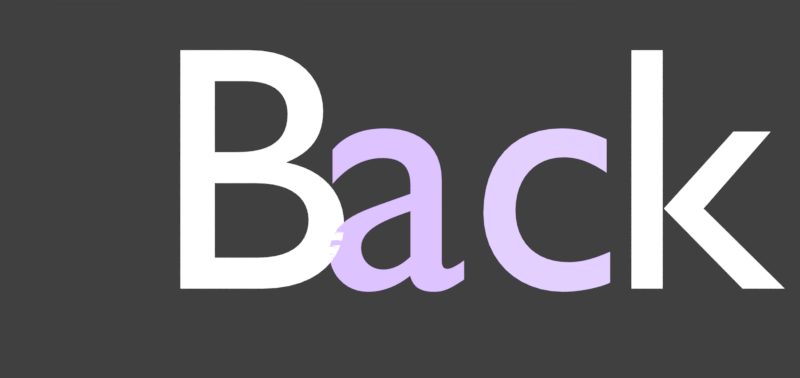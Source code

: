 # Source: menu-back_tc_en.rendernormal.blend  (saved by Blender 2.79.6; exported with 4.5.12 LTS)
import bpy
from mathutils import Matrix  # noqa: F401  (used for matrix-valued properties, if any)

bpy.ops.wm.read_factory_settings(use_empty=True)
scene = bpy.context.scene
scene.name = 'menu-back'

# ---- collections
col_collection_1 = bpy.data.collections.new('Collection 1'); scene.collection.children.link(col_collection_1)
col_collection_2 = bpy.data.collections.new('Collection 2'); scene.collection.children.link(col_collection_2)

# ---- materials (node trees are filled in below, after node groups)
mat_sliderborderpurple_ish_ani1 = bpy.data.materials.new('sliderborderpurple-ish-ani1')
mat_sliderborderpurple_ish_ani1.alpha_threshold = 0.0
mat_sliderborderpurple_ish_ani1.roughness = 0.5
mat_sliderborderpurple_ish_ani3 = bpy.data.materials.new('sliderborderpurple-ish-ani3')
mat_sliderborderpurple_ish_ani3.alpha_threshold = 0.0
mat_sliderborderpurple_ish_ani3.roughness = 0.5
mat_sliderborderpurple_ish_ani2 = bpy.data.materials.new('sliderborderpurple-ish-ani2')
mat_sliderborderpurple_ish_ani2.alpha_threshold = 0.0
mat_sliderborderpurple_ish_ani2.roughness = 0.5
mat_white = bpy.data.materials.new('white')
mat_white.alpha_threshold = 0.0
mat_white.roughness = 0.5

# ---- material node trees
mat_sliderborderpurple_ish_ani1.use_nodes = True; mat_sliderborderpurple_ish_ani1.node_tree.nodes.clear()
_N = mat_sliderborderpurple_ish_ani1.node_tree.nodes; _L = mat_sliderborderpurple_ish_ani1.node_tree.links
n0 = _N.new('ShaderNodeRGB'); n0.name = 'RGB'; n0.location = (-206, 358)
n0.outputs[0].default_value = (0.552, 0.2582, 1.0, 1.0)
n1 = _N.new('ShaderNodeRGB'); n1.name = 'RGB.001'; n1.location = (-211, 154)
n1.outputs[0].default_value = (1.0, 1.0, 1.0, 1.0)
n2 = _N.new('ShaderNodeOutputMaterial'); n2.name = 'Material Output'; n2.location = (340, 288)
n3 = _N.new('ShaderNodeEmission'); n3.name = 'Emission'; n3.location = (163, 297)
n4 = _N.new('ShaderNodeMix'); n4.name = 'Mix'; n4.location = (-26, 297)
n4.data_type = 'RGBA'
n4.inputs[0].default_value = 1.0
_L.new(n3.outputs[0], n2.inputs[0])
_L.new(n0.outputs[0], n4.inputs[6])
_L.new(n1.outputs[0], n4.inputs[7])
_L.new(n4.outputs[2], n3.inputs[0])
n2.is_active_output = True
mat_sliderborderpurple_ish_ani3.use_nodes = True; mat_sliderborderpurple_ish_ani3.node_tree.nodes.clear()
_N = mat_sliderborderpurple_ish_ani3.node_tree.nodes; _L = mat_sliderborderpurple_ish_ani3.node_tree.links
n0 = _N.new('ShaderNodeRGB'); n0.name = 'RGB'; n0.location = (-206, 358)
n0.outputs[0].default_value = (0.552, 0.2582, 1.0, 1.0)
n1 = _N.new('ShaderNodeRGB'); n1.name = 'RGB.001'; n1.location = (-211, 154)
n1.outputs[0].default_value = (1.0, 1.0, 1.0, 1.0)
n2 = _N.new('ShaderNodeOutputMaterial'); n2.name = 'Material Output'; n2.location = (340, 288)
n3 = _N.new('ShaderNodeEmission'); n3.name = 'Emission'; n3.location = (163, 297)
n4 = _N.new('ShaderNodeMix'); n4.name = 'Mix'; n4.location = (-26, 297)
n4.data_type = 'RGBA'
_L.new(n3.outputs[0], n2.inputs[0])
_L.new(n0.outputs[0], n4.inputs[6])
_L.new(n1.outputs[0], n4.inputs[7])
_L.new(n4.outputs[2], n3.inputs[0])
n2.is_active_output = True
mat_sliderborderpurple_ish_ani2.use_nodes = True; mat_sliderborderpurple_ish_ani2.node_tree.nodes.clear()
_N = mat_sliderborderpurple_ish_ani2.node_tree.nodes; _L = mat_sliderborderpurple_ish_ani2.node_tree.links
n0 = _N.new('ShaderNodeRGB'); n0.name = 'RGB'; n0.location = (-206, 358)
n0.outputs[0].default_value = (0.552, 0.2582, 1.0, 1.0)
n1 = _N.new('ShaderNodeRGB'); n1.name = 'RGB.001'; n1.location = (-211, 154)
n1.outputs[0].default_value = (1.0, 1.0, 1.0, 1.0)
n2 = _N.new('ShaderNodeOutputMaterial'); n2.name = 'Material Output'; n2.location = (340, 288)
n3 = _N.new('ShaderNodeEmission'); n3.name = 'Emission'; n3.location = (163, 297)
n4 = _N.new('ShaderNodeMix'); n4.name = 'Mix'; n4.location = (-26, 297)
n4.data_type = 'RGBA'
n4.inputs[0].default_value = 0.384
_L.new(n3.outputs[0], n2.inputs[0])
_L.new(n0.outputs[0], n4.inputs[6])
_L.new(n1.outputs[0], n4.inputs[7])
_L.new(n4.outputs[2], n3.inputs[0])
n2.is_active_output = True
mat_white.use_nodes = True; mat_white.node_tree.nodes.clear()
_N = mat_white.node_tree.nodes; _L = mat_white.node_tree.links
n0 = _N.new('ShaderNodeOutputMaterial'); n0.name = 'Material Output'; n0.location = (300, 300)
n1 = _N.new('ShaderNodeMixShader'); n1.name = 'Mix Shader'; n1.location = (10, 300)
n1.inputs[0].default_value = 0.0
n2 = _N.new('ShaderNodeEmission'); n2.name = 'Emission'; n2.location = (-180, 200)
n2.inputs[0].default_value = (0.8, 0.8, 0.8, 1.0)
n3 = _N.new('ShaderNodeBsdfTransparent'); n3.name = 'Transparent BSDF'; n3.location = (-180, 100)
_L.new(n1.outputs[0], n0.inputs[0])
_L.new(n2.outputs[0], n1.inputs[1])
_L.new(n3.outputs[0], n1.inputs[2])
n0.is_active_output = True

# ---- world
world_world_010 = bpy.data.worlds.new('World.010'); scene.world = world_world_010
world_world_010.color = (0.05088, 0.05088, 0.05088)
world_world_010.use_sun_shadow = False
world_world_010.sun_shadow_jitter_overblur = 0.0
world_world_010.cycles.sampling_method = 'MANUAL'

# ---- cameras
cam_camera_041 = bpy.data.cameras.new('Camera.041')
cam_camera_041.type = 'ORTHO'
cam_camera_041.clip_end = 100.0
cam_camera_041.lens = 35.0
cam_camera_041.sensor_width = 32.0
cam_camera_041.sensor_height = 18.0
cam_camera_041.ortho_scale = 1.3
cam_camera_041.dof.focus_distance = 0.0

# ---- meshes
me_plane = bpy.data.meshes.new('Plane')
me_plane.from_pydata([(-0.2083, -0.6534, 0.0), (-0.01096, -0.6534, 0.0), (-0.2083, 0.6534, 0.0), (-0.01096, 0.6534, 0.0), (-0.8163, 0.0, 0.0), (-0.619, 0.0, 0.0)], [], [(4, 5, 3, 2), (0, 1, 5, 4)])
me_plane.materials.append(mat_white)
me_plane.use_remesh_preserve_volume = False
me_plane.use_remesh_preserve_attributes = False
me_plane.use_mirror_vertex_groups = False
me_plane.update()

# ---- curves / text
txt_text_003 = bpy.data.curves.new('Text.003', 'FONT')
txt_text_003.dimensions = '2D'
txt_text_003.body = 'k'
txt_text_003.materials.append(mat_sliderborderpurple_ish_ani1)
txt_text_003.use_path_clamp = True
txt_text_003.bevel_resolution = 0
txt_text_003.align_y = 'CENTER'
txt_text_003.space_line = 0.58
txt_text_002 = bpy.data.curves.new('Text.002', 'FONT')
txt_text_002.dimensions = '2D'
txt_text_002.body = 'c'
txt_text_002.materials.append(mat_sliderborderpurple_ish_ani3)
txt_text_002.use_path_clamp = True
txt_text_002.bevel_resolution = 0
txt_text_002.align_y = 'CENTER'
txt_text_002.space_line = 0.58
txt_text_000 = bpy.data.curves.new('Text.000', 'FONT')
txt_text_000.dimensions = '2D'
txt_text_000.body = 'a'
txt_text_000.materials.append(mat_sliderborderpurple_ish_ani2)
txt_text_000.use_path_clamp = True
txt_text_000.bevel_resolution = 0
txt_text_000.align_y = 'CENTER'
txt_text_000.space_line = 0.58
txt_text_001 = bpy.data.curves.new('Text.001', 'FONT')
txt_text_001.dimensions = '2D'
txt_text_001.body = 'B'
txt_text_001.materials.append(mat_sliderborderpurple_ish_ani1)
txt_text_001.use_path_clamp = True
txt_text_001.bevel_resolution = 0
txt_text_001.align_y = 'CENTER'
txt_text_001.space_line = 0.58

# ---- objects
ob_text_003 = bpy.data.objects.new('Text.003', txt_text_003)
ob_text_002 = bpy.data.objects.new('Text.002', txt_text_002)
ob_text_000 = bpy.data.objects.new('Text.000', txt_text_000)
ob_text_001 = bpy.data.objects.new('Text.001', txt_text_001)
ob_cam_hitcircle_010 = bpy.data.objects.new('cam-hitcircle.010', cam_camera_041)
ob_arrow = bpy.data.objects.new('arrow', me_plane)

# ---- transforms, parenting, visibility, modifiers, constraints
ob_text_003.location = (0.341, 0.008572, 0.0)
ob_text_003.scale = (0.5677, 0.5677, 0.5677)
ob_text_003.lineart.crease_threshold = 0.0
ob_text_002.location = (0.1125, 0.008572, 0.0)
ob_text_002.scale = (0.5677, 0.5677, 0.5677)
ob_text_002.lineart.crease_threshold = 0.0
ob_text_000.location = (-0.1293, 0.008572, 0.0)
ob_text_000.scale = (0.5677, 0.5677, 0.5677)
ob_text_000.lineart.crease_threshold = 0.0
ob_text_001.location = (-0.3993, 0.008572, 0.0)
ob_text_001.scale = (0.5677, 0.5677, 0.5677)
ob_text_001.lineart.crease_threshold = 0.0
ob_cam_hitcircle_010.location = (0.0, 0.0, 5.0)
ob_cam_hitcircle_010.lock_rotations_4d = False
ob_cam_hitcircle_010.empty_display_type = 'ARROWS'
ob_cam_hitcircle_010.color = (0.0, 0.0, 0.0, 0.0)
ob_cam_hitcircle_010.display_type = 'WIRE'
ob_cam_hitcircle_010.lineart.crease_threshold = 0.0
ob_arrow.location = (-0.4675, -0.0005407, 0.0)
ob_arrow.scale = (0.1118, 0.1118, 0.1118)
ob_arrow.lineart.crease_threshold = 0.0

# ---- collection membership
col_collection_1.objects.link(ob_text_003)
col_collection_1.objects.link(ob_text_002)
col_collection_1.objects.link(ob_text_000)
col_collection_1.objects.link(ob_text_001)
col_collection_1.objects.link(ob_cam_hitcircle_010)
col_collection_2.objects.link(ob_arrow)
def _layer_coll(name, lc=None):
    lc = lc or bpy.context.view_layer.layer_collection
    for c in lc.children:
        if c.name == name: return c
        r = _layer_coll(name, c)
        if r: return r
_layer_coll('Collection 2').indirect_only = True

# ---- scene / render settings (as saved in the file)
scene.camera = ob_cam_hitcircle_010
scene.frame_start = 0; scene.frame_end = 30; scene.frame_set(24)
scene.render.engine = 'CYCLES'
scene.render.image_settings.compression = 70
scene.render.resolution_x = 360
scene.render.resolution_y = 170
scene.render.fps = 30
scene.render.dither_intensity = 0.0
scene.render.film_transparent = True
scene.cycles.use_denoising = False
scene.cycles.samples = 32
scene.cycles.sampling_pattern = 'TABULATED_SOBOL'
scene.cycles.light_sampling_threshold = 0.0
scene.cycles.use_adaptive_sampling = False
scene.cycles.use_light_tree = False
scene.cycles.blur_glossy = 0.0
scene.cycles.max_bounces = 6
scene.cycles.diffuse_bounces = 6
scene.cycles.glossy_bounces = 6
scene.cycles.transmission_bounces = 6
scene.cycles.volume_bounces = 6
scene.cycles.transparent_max_bounces = 6
scene.cycles.sample_clamp_indirect = 0.0
scene.view_settings.view_transform = 'Standard'
bpy.context.view_layer.update()
